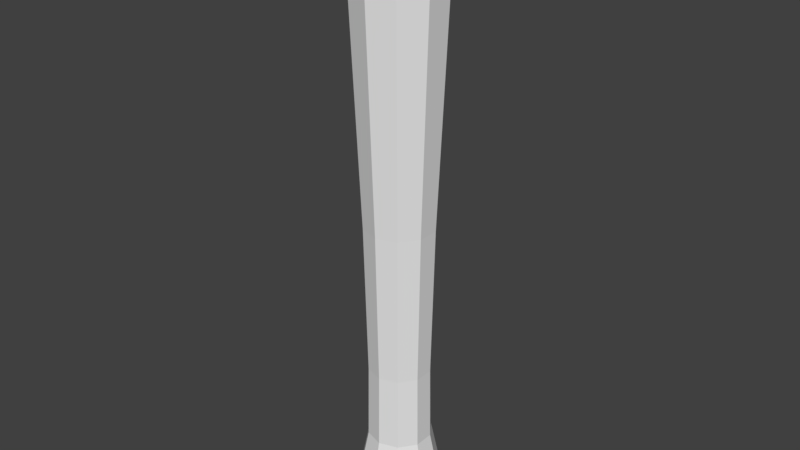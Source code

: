 # Source: woodlogforCampfire.blend  (saved by Blender 2.77.0; exported with 4.5.12 LTS)
import bpy
from mathutils import Matrix  # noqa: F401  (used for matrix-valued properties, if any)

bpy.ops.wm.read_factory_settings(use_empty=True)
scene = bpy.context.scene
scene.name = 'Scene'

# ---- collections
col_collection_1 = bpy.data.collections.new('Collection 1'); scene.collection.children.link(col_collection_1)

# ---- materials (node trees are filled in below, after node groups)
mat_material_002 = bpy.data.materials.new('Material_002')
mat_material_002.alpha_threshold = 0.0
mat_material_002.use_transparent_shadow = False
mat_material_002.roughness = 0.5

# ---- material node trees

# ---- world
world_world = bpy.data.worlds.new('World'); scene.world = world_world
world_world.color = (0.05088, 0.05088, 0.05088)
world_world.use_sun_shadow = False
world_world.sun_shadow_jitter_overblur = 0.0
world_world.cycles.sampling_method = 'MANUAL'

# ---- meshes
me_cylinder = bpy.data.meshes.new('Cylinder')
me_cylinder.from_pydata([(0.0, 1.0, -1.0), (0.0, 1.0, 1.0), (0.5878, 0.809, -1.0), (0.5878, 0.809, 1.0), (0.9511, 0.309, -1.0), (0.9511, 0.309, 1.0), (0.9511, -0.309, -1.0), (0.9511, -0.309, 1.0), (0.5878, -0.809, -1.0), (0.5878, -0.809, 1.0), (-8.742e-08, -1.0, -1.0), (-8.742e-08, -1.0, 1.0), (-0.5878, -0.809, -1.0), (-0.5878, -0.809, 1.0), (-0.9511, -0.309, -1.0), (-0.9511, -0.309, 1.0), (-0.9511, 0.309, -1.0), (-0.9511, 0.309, 1.0), (-0.5878, 0.809, -1.0), (-0.5878, 0.809, 1.0), (8.144e-09, 0.7267, 0.0), (0.4272, 0.5879, 0.0), (0.6912, 0.2246, 0.0), (0.6912, -0.2246, 0.0), (0.4272, -0.5879, 0.0), (-5.539e-08, -0.7267, 0.0), (-0.4272, -0.5879, 0.0), (-0.6912, -0.2246, 0.0), (-0.6912, 0.2246, 0.0), (-0.4272, 0.5879, 0.0), (0.3844, 0.529, -0.5), (0.6219, 0.2021, -0.5), (0.6219, -0.2021, -0.5), (0.3844, -0.529, -0.5), (-5.688e-08, -0.6539, -0.5), (-0.3844, -0.529, -0.5), (-0.6219, -0.2021, -0.5), (-0.6219, 0.2021, -0.5), (-0.3844, 0.529, -0.5), (2.907e-10, 0.6539, -0.5), (0.397, 0.5464, -0.75), (0.6423, 0.2087, -0.75), (0.6423, -0.2087, -0.75), (0.397, -0.5464, -0.75), (-5.783e-08, -0.6754, -0.75), (-0.397, -0.5464, -0.75), (-0.6423, -0.2087, -0.75), (-0.6423, 0.2087, -0.75), (-0.397, 0.5464, -0.75), (1.214e-09, 0.6754, -0.75)], [], [(20, 1, 3, 21), (21, 3, 5, 22), (22, 5, 7, 23), (23, 7, 9, 24), (24, 9, 11, 25), (25, 11, 13, 26), (26, 13, 15, 27), (27, 15, 17, 28), (3, 1, 19, 17, 15, 13, 11, 9, 7, 5), (28, 17, 19, 29), (29, 19, 1, 20), (0, 2, 4, 6, 8, 10, 12, 14, 16, 18), (38, 29, 20, 39), (37, 28, 29, 38), (36, 27, 28, 37), (35, 26, 27, 36), (34, 25, 26, 35), (33, 24, 25, 34), (32, 23, 24, 33), (31, 22, 23, 32), (30, 21, 22, 31), (39, 20, 21, 30), (49, 39, 30, 40), (40, 30, 31, 41), (41, 31, 32, 42), (42, 32, 33, 43), (43, 33, 34, 44), (44, 34, 35, 45), (45, 35, 36, 46), (46, 36, 37, 47), (47, 37, 38, 48), (48, 38, 39, 49), (18, 48, 49, 0), (16, 47, 48, 18), (14, 46, 47, 16), (12, 45, 46, 14), (10, 44, 45, 12), (8, 43, 44, 10), (6, 42, 43, 8), (4, 41, 42, 6), (2, 40, 41, 4), (0, 49, 40, 2)])
me_cylinder.materials.append(mat_material_002)
me_cylinder.use_remesh_preserve_volume = False
me_cylinder.use_remesh_preserve_attributes = False
me_cylinder.use_mirror_vertex_groups = False
me_cylinder.update()

# ---- objects
ob_cylinder = bpy.data.objects.new('Cylinder', me_cylinder)

# ---- transforms, parenting, visibility, modifiers, constraints
ob_cylinder.location = (0.0, 0.0, 0.0)
ob_cylinder.scale = (-0.1568, -0.1568, 1.0)
ob_cylinder.lineart.crease_threshold = 0.0

# ---- collection membership
col_collection_1.objects.link(ob_cylinder)

# ---- scene / render settings (as saved in the file)
scene.frame_start = 1; scene.frame_end = 250; scene.frame_set(1)
scene.render.engine = 'BLENDER_EEVEE_NEXT'
scene.render.resolution_percentage = 50
scene.render.dither_intensity = 0.0
scene.cycles.use_denoising = False
scene.cycles.samples = 128
scene.cycles.sampling_pattern = 'TABULATED_SOBOL'
scene.cycles.light_sampling_threshold = 0.0
scene.cycles.use_adaptive_sampling = False
scene.cycles.use_light_tree = False
scene.cycles.blur_glossy = 0.0
scene.cycles.sample_clamp_indirect = 0.0
scene.view_settings.view_transform = 'Standard'
bpy.context.view_layer.update()

# ---- added for rendering (the .blend has no active camera and no usable light): camera, sun
cam_auto = bpy.data.cameras.new('AutoCamera')
cam_auto.lens = 50.0
cam_auto.sensor_width = 36.0
cam_auto.clip_end = 1000.0
ob_auto_camera = bpy.data.objects.new('AutoCamera', cam_auto)
scene.collection.objects.link(ob_auto_camera)
ob_auto_camera.location = (1.89328, -2.27194, 1.51462)
ob_auto_camera.rotation_euler = (1.09748, -7.21219e-08, 0.694738)
scene.camera = ob_auto_camera
light_auto_sun = bpy.data.lights.new('AutoSun', 'SUN')
light_auto_sun.energy = 3.0
light_auto_sun.angle = 0.0523599
ob_auto_sun = bpy.data.objects.new('AutoSun', light_auto_sun)
scene.collection.objects.link(ob_auto_sun)
ob_auto_sun.rotation_euler = (0.872665, 0.174533, 0.523599)
bpy.context.view_layer.update()
